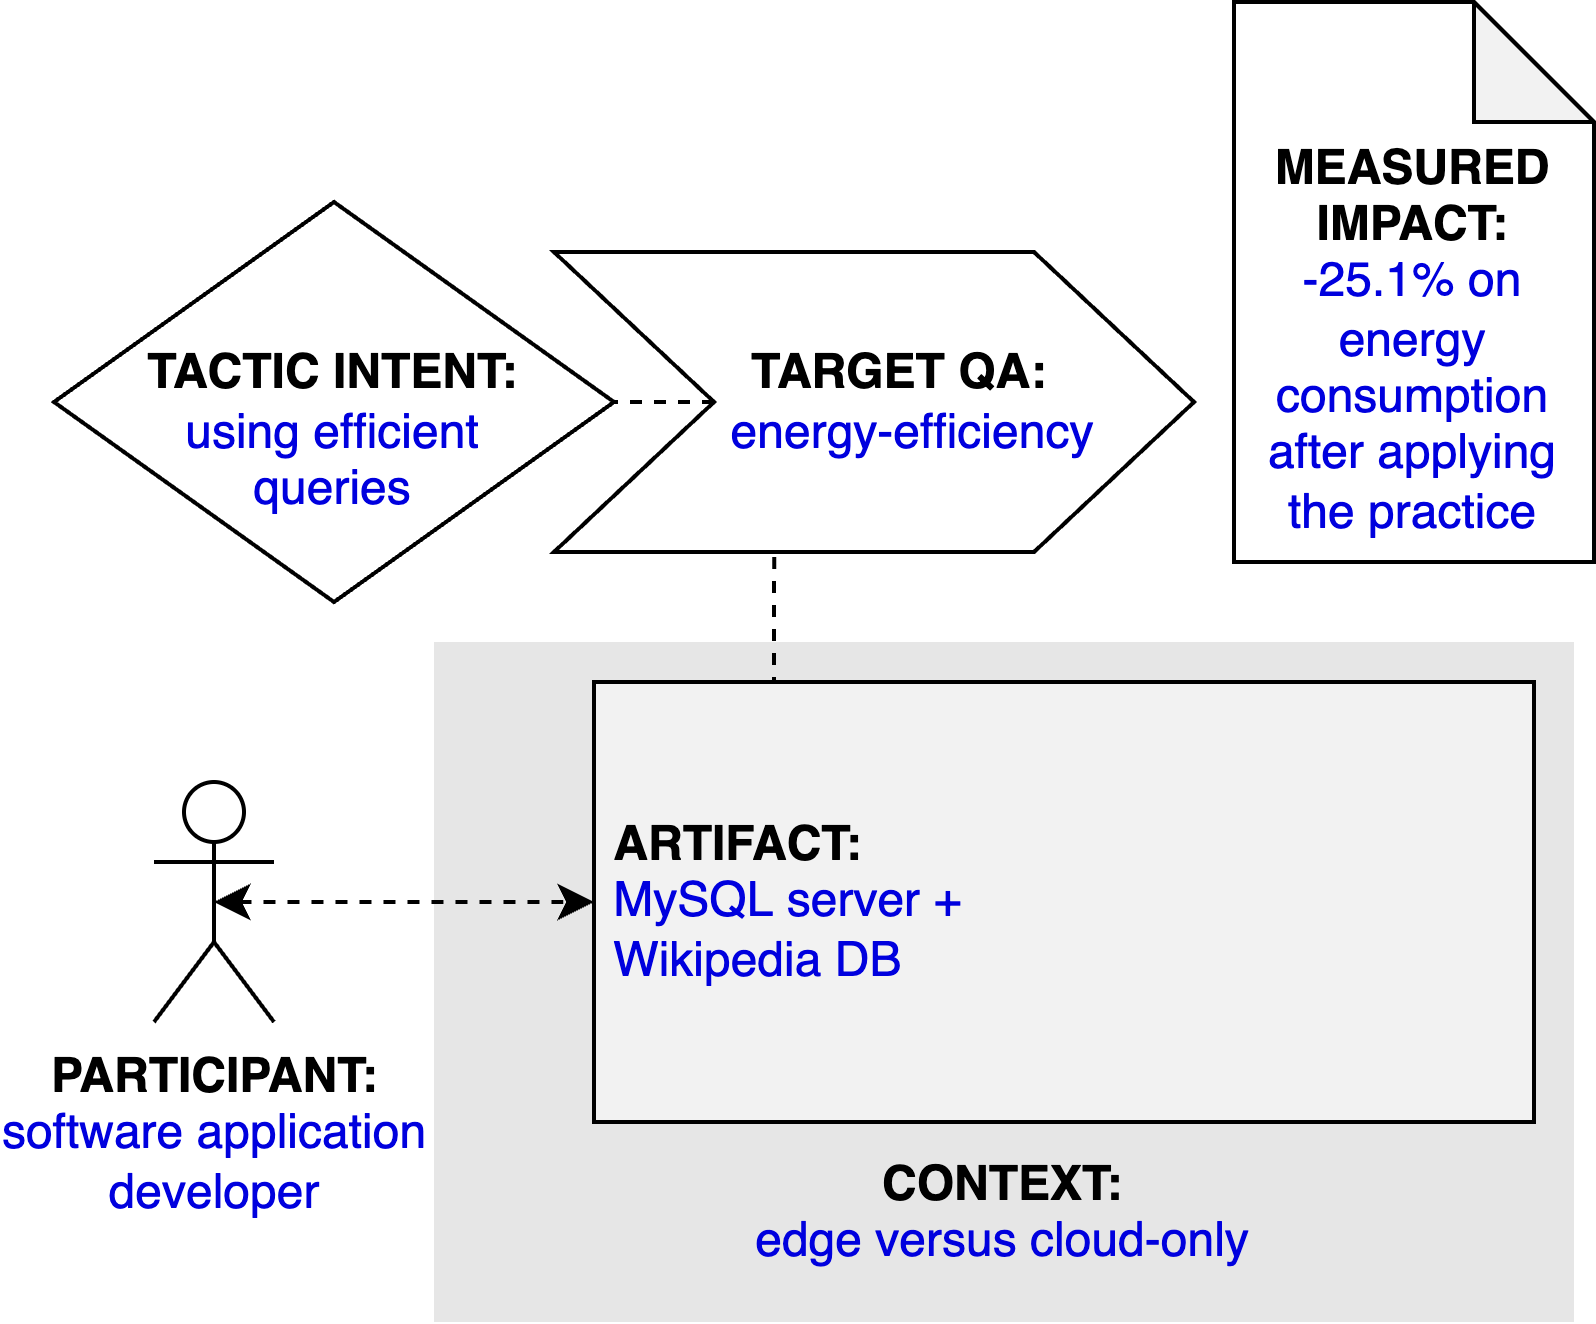

The diagram above was exported from draw.io. Its source (the exported page's mxGraphModel, read from the mxfile embedded in the PNG):
<mxGraphModel dx="2066" dy="1129" grid="1" gridSize="10" guides="1" tooltips="1" connect="1" arrows="1" fold="1" page="1" pageScale="1" pageWidth="827" pageHeight="1169" math="0" shadow="0">
  <root>
    <mxCell id="0" />
    <mxCell id="1" parent="0" />
    <mxCell id="qT-0_r0VVRt_dCbUm55m-2" value="&lt;b&gt;PARTICIPANT:&lt;/b&gt;&lt;br&gt;&lt;font color=&quot;#0000de&quot;&gt;software application&lt;br&gt;developer&lt;/font&gt;" style="shape=umlActor;verticalLabelPosition=bottom;verticalAlign=top;html=1;outlineConnect=0;" parent="1" vertex="1">
      <mxGeometry x="185" y="225" width="30" height="60" as="geometry" />
    </mxCell>
    <mxCell id="qT-0_r0VVRt_dCbUm55m-3" value="&lt;br&gt;&lt;br&gt;&lt;br&gt;&lt;br&gt;&lt;br&gt;&lt;br&gt;&lt;br&gt;&lt;br&gt;&lt;b&gt;&lt;font color=&quot;#000000&quot;&gt;CONTEXT:&lt;/font&gt;&lt;/b&gt;&lt;br&gt;edge versus cloud-only" style="rounded=0;whiteSpace=wrap;html=1;fontColor=#0000DE;fillColor=#E6E6E6;strokeColor=none;" parent="1" vertex="1">
      <mxGeometry x="255" y="190" width="285" height="170" as="geometry" />
    </mxCell>
    <mxCell id="0PLh7_-vrQbvHsDU2Hkp-3" style="edgeStyle=orthogonalEdgeStyle;rounded=0;orthogonalLoop=1;jettySize=auto;html=1;exitX=0.25;exitY=0;exitDx=0;exitDy=0;entryX=0.344;entryY=0.988;entryDx=0;entryDy=0;entryPerimeter=0;endArrow=none;endFill=0;dashed=1;" parent="1" source="qT-0_r0VVRt_dCbUm55m-4" target="qT-0_r0VVRt_dCbUm55m-9" edge="1">
      <mxGeometry relative="1" as="geometry" />
    </mxCell>
    <mxCell id="qT-0_r0VVRt_dCbUm55m-4" value="&lt;b&gt;&lt;font color=&quot;#000000&quot;&gt;&amp;nbsp;ARTIFACT:&lt;/font&gt;&lt;/b&gt;&lt;br&gt;&amp;nbsp;MySQL server +&lt;br&gt;&amp;nbsp;Wikipedia DB" style="rounded=0;whiteSpace=wrap;html=1;fontColor=#0000DE;fillColor=#F2F2F2;align=left;" parent="1" vertex="1">
      <mxGeometry x="295" y="200" width="235" height="110" as="geometry" />
    </mxCell>
    <mxCell id="qT-0_r0VVRt_dCbUm55m-5" style="edgeStyle=orthogonalEdgeStyle;rounded=0;orthogonalLoop=1;jettySize=auto;html=1;exitX=0.5;exitY=0.5;exitDx=0;exitDy=0;exitPerimeter=0;entryX=0;entryY=0.5;entryDx=0;entryDy=0;fontColor=#0000DE;startArrow=classic;startFill=1;dashed=1;" parent="1" source="qT-0_r0VVRt_dCbUm55m-2" target="qT-0_r0VVRt_dCbUm55m-4" edge="1">
      <mxGeometry relative="1" as="geometry" />
    </mxCell>
    <mxCell id="qT-0_r0VVRt_dCbUm55m-8" value="&lt;b&gt;&lt;font color=&quot;#000000&quot;&gt;&lt;br&gt;TACTIC INTENT:&lt;/font&gt;&lt;/b&gt;&lt;br&gt;using efficient&lt;br&gt;queries" style="rhombus;whiteSpace=wrap;html=1;fontColor=#0000DE;fillColor=#FFFFFF;" parent="1" vertex="1">
      <mxGeometry x="160" y="80" width="140" height="100" as="geometry" />
    </mxCell>
    <mxCell id="0PLh7_-vrQbvHsDU2Hkp-4" style="edgeStyle=orthogonalEdgeStyle;rounded=0;orthogonalLoop=1;jettySize=auto;html=1;exitX=0;exitY=0.5;exitDx=0;exitDy=0;entryX=1;entryY=0.5;entryDx=0;entryDy=0;dashed=1;endArrow=none;endFill=0;" parent="1" source="qT-0_r0VVRt_dCbUm55m-9" target="qT-0_r0VVRt_dCbUm55m-8" edge="1">
      <mxGeometry relative="1" as="geometry" />
    </mxCell>
    <mxCell id="qT-0_r0VVRt_dCbUm55m-9" value="&lt;b&gt;&amp;nbsp; &amp;nbsp; TARGET QA:&lt;/b&gt;&lt;br&gt;&lt;font color=&quot;#0000de&quot;&gt;&amp;nbsp; &amp;nbsp; &amp;nbsp; energy-efficiency&lt;/font&gt;" style="shape=step;perimeter=stepPerimeter;whiteSpace=wrap;html=1;fixedSize=1;fontColor=#000000;fillColor=#FFFFFF;size=40;" parent="1" vertex="1">
      <mxGeometry x="285" y="92.5" width="160" height="75" as="geometry" />
    </mxCell>
    <mxCell id="0PLh7_-vrQbvHsDU2Hkp-2" value="&lt;b&gt;&lt;br&gt;&lt;br&gt;MEASURED&lt;/b&gt;&lt;br&gt;&lt;b&gt;IMPACT:&lt;br&gt;&lt;/b&gt;&lt;font color=&quot;#0000de&quot;&gt;-25.1% on energy consumption after applying the practice&lt;/font&gt;" style="shape=note;whiteSpace=wrap;html=1;backgroundOutline=1;darkOpacity=0.05;" parent="1" vertex="1">
      <mxGeometry x="455" y="30" width="90" height="140" as="geometry" />
    </mxCell>
  </root>
</mxGraphModel>